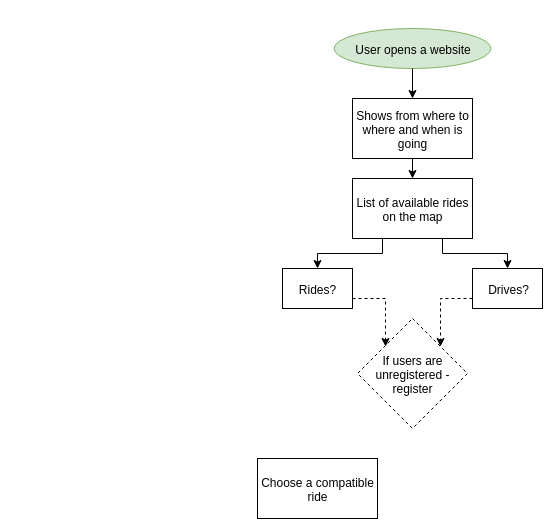

The diagram above was exported from draw.io. Its source (the exported page's mxGraphModel, read from the mxfile embedded in the PNG):
<mxGraphModel dx="800" dy="734" grid="1" gridSize="10" guides="1" tooltips="1" connect="1" arrows="1" fold="1" page="1" pageScale="1" pageWidth="826" pageHeight="1169" background="#ffffff" math="0">
  <root>
    <mxCell id="0" />
    <mxCell id="1" parent="0" />
    <mxCell id="2" value="User opens a website" style="ellipse;whiteSpace=wrap;html=1;plain-green;gradientColor=none;" parent="1" vertex="1">
      <mxGeometry x="335" y="30" width="157" height="40" as="geometry" />
    </mxCell>
    <mxCell id="18" style="edgeStyle=orthogonalEdgeStyle;rounded=0;html=1;exitX=0.5;exitY=1;entryX=0.5;entryY=0;" parent="1" source="4" target="16" edge="1">
      <mxGeometry relative="1" as="geometry" />
    </mxCell>
    <mxCell id="4" value="Shows from where to where and when is going" style="whiteSpace=wrap;html=1;" parent="1" vertex="1">
      <mxGeometry x="354" y="100" width="120" height="60" as="geometry" />
    </mxCell>
    <mxCell id="7" value="" style="endArrow=classic;html=1;entryX=0.5;entryY=0;exitX=0.5;exitY=1;" parent="1" source="2" target="4" edge="1">
      <mxGeometry width="50" height="50" relative="1" as="geometry">
        <mxPoint x="10" y="60" as="sourcePoint" />
        <mxPoint x="60" y="10" as="targetPoint" />
      </mxGeometry>
    </mxCell>
    <mxCell id="22" style="edgeStyle=orthogonalEdgeStyle;rounded=0;html=1;exitX=1;exitY=0.75;entryX=0;entryY=0;dashed=1;" parent="1" source="9" target="21" edge="1">
      <mxGeometry relative="1" as="geometry" />
    </mxCell>
    <mxCell id="27" style="edgeStyle=orthogonalEdgeStyle;rounded=0;html=1;exitX=0.5;exitY=1;strokeColor=none;" parent="1" source="9" target="24" edge="1">
      <mxGeometry relative="1" as="geometry" />
    </mxCell>
    <mxCell id="28" style="edgeStyle=orthogonalEdgeStyle;rounded=0;html=1;exitX=0.5;exitY=1;entryX=0.5;entryY=0;strokeColor=none;" parent="1" source="9" target="24" edge="1">
      <mxGeometry relative="1" as="geometry" />
    </mxCell>
    <mxCell id="9" value="Rides?" style="whiteSpace=wrap;html=1;" parent="1" vertex="1">
      <mxGeometry x="284" y="270" width="70" height="40" as="geometry" />
    </mxCell>
    <mxCell id="11" style="edgeStyle=orthogonalEdgeStyle;rounded=0;html=1;exitX=0.5;exitY=1;entryX=0.5;entryY=1;" parent="1" source="10" target="10" edge="1">
      <mxGeometry relative="1" as="geometry" />
    </mxCell>
    <mxCell id="23" style="edgeStyle=orthogonalEdgeStyle;html=1;exitX=0;exitY=0.75;entryX=1;entryY=0;strokeColor=#000000;rounded=0;dashed=1;" parent="1" source="10" target="21" edge="1">
      <mxGeometry relative="1" as="geometry" />
    </mxCell>
    <mxCell id="10" value="Drives?" style="whiteSpace=wrap;html=1;" parent="1" vertex="1">
      <mxGeometry x="474" y="270" width="70" height="40" as="geometry" />
    </mxCell>
    <mxCell id="19" style="edgeStyle=orthogonalEdgeStyle;rounded=0;html=1;exitX=0.25;exitY=1;entryX=0.5;entryY=0;" parent="1" source="16" target="9" edge="1">
      <mxGeometry relative="1" as="geometry" />
    </mxCell>
    <mxCell id="20" style="edgeStyle=orthogonalEdgeStyle;rounded=0;html=1;exitX=0.75;exitY=1;entryX=0.5;entryY=0;" parent="1" source="16" target="10" edge="1">
      <mxGeometry relative="1" as="geometry" />
    </mxCell>
    <mxCell id="16" value="List of available rides on the map" style="whiteSpace=wrap;html=1;" parent="1" vertex="1">
      <mxGeometry x="354" y="180" width="120" height="60" as="geometry" />
    </mxCell>
    <mxCell id="25" style="edgeStyle=orthogonalEdgeStyle;rounded=0;html=1;exitX=0;exitY=1;entryX=0.75;entryY=0;dashed=1;strokeColor=none;" parent="1" source="21" target="24" edge="1">
      <mxGeometry relative="1" as="geometry" />
    </mxCell>
    <mxCell id="26" style="edgeStyle=orthogonalEdgeStyle;rounded=0;html=1;exitX=0;exitY=1;entryX=0.75;entryY=0;dashed=1;strokeColor=none;" parent="1" source="21" target="24" edge="1">
      <mxGeometry relative="1" as="geometry" />
    </mxCell>
    <mxCell id="21" value="If users are unregistered - register" style="rhombus;whiteSpace=wrap;html=1;dashed=1;strokeColor=#000000;fillColor=none;gradientColor=none;" parent="1" vertex="1">
      <mxGeometry x="359" y="320" width="110" height="110" as="geometry" />
    </mxCell>
    <mxCell id="24" value="Choose a compatible ride" style="whiteSpace=wrap;html=1;strokeColor=#000000;fillColor=none;gradientColor=none;" parent="1" vertex="1">
      <mxGeometry x="259" y="460" width="120" height="60" as="geometry" />
    </mxCell>
    <mxCell id="29" value="" style="endArrow=classic;html=1;strokeColor=none;" parent="1" edge="1">
      <mxGeometry width="50" height="50" relative="1" as="geometry">
        <mxPoint x="10" y="60" as="sourcePoint" />
        <mxPoint x="60" y="10" as="targetPoint" />
      </mxGeometry>
    </mxCell>
    <mxCell id="31" value="" style="endArrow=classic;html=1;strokeColor=none;" parent="1" edge="1">
      <mxGeometry width="50" height="50" relative="1" as="geometry">
        <mxPoint x="10" y="60" as="sourcePoint" />
        <mxPoint x="60" y="10" as="targetPoint" />
      </mxGeometry>
    </mxCell>
  </root>
</mxGraphModel>